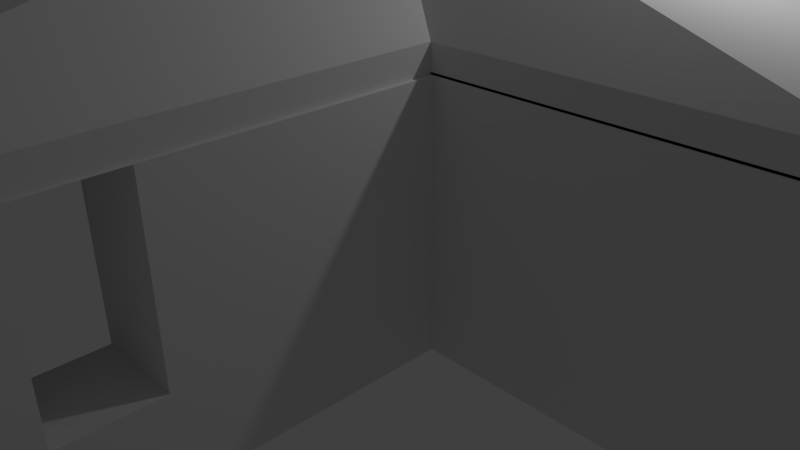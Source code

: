 # Source: house_prototype.blend  (saved by Blender 2.76.0; exported with 4.5.12 LTS)
import bpy
from mathutils import Matrix  # noqa: F401  (used for matrix-valued properties, if any)

bpy.ops.wm.read_factory_settings(use_empty=True)
scene = bpy.context.scene
scene.name = 'Scene'

# ---- collections
col_collection_1 = bpy.data.collections.new('Collection 1'); scene.collection.children.link(col_collection_1)

# ---- world
world_world = bpy.data.worlds.new('World'); scene.world = world_world
world_world.color = (0.05088, 0.05088, 0.05088)
world_world.use_sun_shadow = False
world_world.sun_shadow_jitter_overblur = 0.0
world_world.cycles.sampling_method = 'MANUAL'
world_world.cycles.sample_map_resolution = 256

# ---- cameras
cam_camera = bpy.data.cameras.new('Camera')
cam_camera.clip_end = 100.0
cam_camera.lens = 35.0
cam_camera.sensor_width = 32.0
cam_camera.sensor_height = 18.0
cam_camera.ortho_scale = 7.314
cam_camera.dof.focus_distance = 0.0
cam_camera.dof.aperture_fstop = 128.0

# ---- lights
light_lamp = bpy.data.lights.new('Lamp', 'POINT')
light_lamp.transmission_factor = 0.0
light_lamp.cutoff_distance = 30.0
light_lamp.energy = 100.0
light_lamp.shadow_buffer_clip_start = 1.001
light_lamp.shadow_soft_size = 0.1
light_lamp.shadow_maximum_resolution = 0.006
light_lamp.use_absolute_resolution = True
light_lamp.cycles.use_multiple_importance_sampling = False

# ---- meshes
me_plane = bpy.data.meshes.new('Plane')
me_plane.from_pydata([(-0.5, -0.5, 0.0), (0.5, -0.5, 0.0), (-0.5, 0.5, 0.0), (0.5, 0.5, 0.0), (5.5, -0.5, 0.0), (5.5, 0.5, 0.0), (6.5, -0.5, 0.0), (6.5, 0.5, 0.0), (5.5, 3.5, 0.0), (6.5, 3.5, 0.0), (5.5, 5.5, 0.0), (6.5, 5.5, 0.0), (5.5, 7.5, 0.0), (6.5, 7.5, 0.0), (5.5, 8.5, 0.0), (6.5, 8.5, 0.0), (3.5, 7.5, 0.0), (3.5, 8.5, 0.0), (2.5, 7.5, 0.0), (2.5, 8.5, 0.0), (-0.5, 7.5, 0.0), (-0.5, 8.5, 0.0), (-0.5, 2.5, 0.0), (0.5, 2.5, 0.0), (-0.5, 3.5, 0.0), (0.5, 3.5, 0.0), (-0.5, 7.5, 0.0), (0.5, 7.5, 0.0), (-3.5, 7.5, 0.0), (-3.5, 8.5, 0.0), (-4.5, 7.5, 0.0), (-4.5, 8.5, 0.0), (-6.5, 7.5, 0.0), (-6.5, 8.5, 0.0), (-7.5, 7.5, 0.0), (-7.5, 8.5, 0.0), (-6.5, 1.5, 0.0), (-7.5, 1.5, 0.0), (-6.5, 0.5, 0.0), (-7.5, 0.5, 0.0), (-6.5, -0.5, 0.0), (-7.5, -0.5, 0.0), (-6.5, -4.5, 0.0), (-7.5, -4.5, 0.0), (-6.5, -5.5, 0.0), (-7.5, -5.5, 0.0), (-6.5, -6.5, 0.0), (-7.5, -6.5, 0.0), (-6.5, -7.5, 0.0), (-7.5, -7.5, 0.0), (-4.5, -6.5, 0.0), (-4.5, -7.5, 0.0), (-2.5, -6.5, 0.0), (-2.5, -7.5, 0.0), (1.5, -6.5, 0.0), (1.5, -7.5, 0.0), (2.5, -6.5, 0.0), (2.5, -7.5, 0.0), (1.5, -4.5, 0.0), (2.5, -4.5, 0.0), (1.5, -3.5, 0.0), (2.5, -3.5, 0.0), (1.5, -0.5, 0.0), (2.5, -0.5, 0.0), (-2.5, -0.5, 0.0), (-2.5, 0.5, 0.0), (-3.5, -0.5, 0.0), (-3.5, 0.5, 0.0), (-6.5, -0.5, 0.0), (-6.5, 0.5, 0.0), (-0.5, 0.5, 0.0), (-0.5, -0.5, 0.0), (0.5, -0.5, 0.0), (0.5, 0.5, 0.0), (5.5, -0.5, 0.0), (5.5, 0.5, 0.0), (6.5, -0.5, 0.0), (6.5, 0.5, 0.0), (6.5, 3.5, 0.0), (5.5, 3.5, 0.0), (6.5, 5.5, 0.0), (5.5, 5.5, 0.0), (6.5, 7.5, 0.0), (5.5, 7.5, 0.0), (6.5, 8.5, 0.0), (5.5, 8.5, 0.0), (3.5, 8.5, 0.0), (3.5, 7.5, 0.0), (2.5, 8.5, 0.0), (2.5, 7.5, 0.0), (-0.5, 8.5, 0.0), (-0.5, 7.5, 0.0), (0.5, 2.5, 0.0), (-0.5, 2.5, 0.0), (0.5, 3.5, 0.0), (-0.5, 3.5, 0.0), (0.5, 7.5, 0.0), (-0.5, 7.5, 0.0), (-3.5, 8.5, 0.0), (-3.5, 7.5, 0.0), (-4.5, 8.5, 0.0), (-4.5, 7.5, 0.0), (-6.5, 8.5, 0.0), (-6.5, 7.5, 0.0), (-7.5, 8.5, 0.0), (-7.5, 7.5, 0.0), (-7.5, 1.5, 0.0), (-6.5, 1.5, 0.0), (-7.5, 0.5, 0.0), (-6.5, 0.5, 0.0), (-7.5, -0.5, 0.0), (-6.5, -0.5, 0.0), (-7.5, -4.5, 0.0), (-6.5, -4.5, 0.0), (-7.5, -5.5, 0.0), (-6.5, -5.5, 0.0), (-7.5, -6.5, 0.0), (-6.5, -6.5, 0.0), (-7.5, -7.5, 0.0), (-6.5, -7.5, 0.0), (-4.5, -7.5, 0.0), (-4.5, -6.5, 0.0), (-2.5, -7.5, 0.0), (-2.5, -6.5, 0.0), (1.5, -7.5, 0.0), (1.5, -6.5, 0.0), (2.5, -7.5, 0.0), (2.5, -6.5, 0.0), (2.5, -4.5, 0.0), (1.5, -4.5, 0.0), (2.5, -3.5, 0.0), (1.5, -3.5, 0.0), (2.5, -0.5, 0.0), (1.5, -0.5, 0.0), (-2.5, 0.5, 0.0), (-2.5, -0.5, 0.0), (-3.5, 0.5, 0.0), (-3.5, -0.5, 0.0), (-6.5, 0.5, 0.0), (-6.5, -0.5, 0.0), (-0.5, 0.5, 3.0), (-0.5, -0.5, 3.0), (0.5, -0.5, 3.0), (0.5, 0.5, 3.0), (5.5, -0.5, 3.0), (5.5, 0.5, 3.0), (6.5, -0.5, 3.0), (6.5, 0.5, 3.0), (6.5, 3.5, 3.0), (5.5, 3.5, 3.0), (6.5, 5.5, 3.0), (5.5, 5.5, 3.0), (6.5, 7.5, 3.0), (5.5, 7.5, 3.0), (6.5, 8.5, 3.0), (5.5, 8.5, 3.0), (3.5, 8.5, 3.0), (3.5, 7.5, 3.0), (2.5, 8.5, 3.0), (2.5, 7.5, 3.0), (-0.5, 8.5, 3.0), (-0.5, 7.5, 3.0), (0.5, 2.5, 3.0), (-0.5, 2.5, 3.0), (0.5, 3.5, 3.0), (-0.5, 3.5, 3.0), (0.5, 7.5, 3.0), (-0.5, 7.5, 3.0), (-3.5, 8.5, 3.0), (-3.5, 7.5, 3.0), (-4.5, 8.5, 3.0), (-4.5, 7.5, 3.0), (-6.5, 8.5, 3.0), (-6.5, 7.5, 3.0), (-7.5, 8.5, 3.0), (-7.5, 7.5, 3.0), (-7.5, 1.5, 3.0), (-6.5, 1.5, 3.0), (-7.5, 0.5, 3.0), (-6.5, 0.5, 3.0), (-7.5, -0.5, 3.0), (-6.5, -0.5, 3.0), (-7.5, -4.5, 3.0), (-6.5, -4.5, 3.0), (-7.5, -5.5, 3.0), (-6.5, -5.5, 3.0), (-7.5, -6.5, 3.0), (-6.5, -6.5, 3.0), (-7.5, -7.5, 3.0), (-6.5, -7.5, 3.0), (-4.5, -7.5, 3.0), (-4.5, -6.5, 3.0), (-2.5, -7.5, 3.0), (-2.5, -6.5, 3.0), (1.5, -7.5, 3.0), (1.5, -6.5, 3.0), (2.5, -7.5, 3.0), (2.5, -6.5, 3.0), (2.5, -4.5, 3.0), (1.5, -4.5, 3.0), (2.5, -3.5, 3.0), (1.5, -3.5, 3.0), (2.5, -0.5, 3.0), (1.5, -0.5, 3.0), (-2.5, 0.5, 3.0), (-2.5, -0.5, 3.0), (-3.5, 0.5, 3.0), (-3.5, -0.5, 3.0), (-6.5, 0.5, 3.0), (-6.5, -0.5, 3.0), (3.5, 8.5, 1.0), (3.5, 7.5, 1.0), (2.5, 8.5, 1.0), (2.5, 7.5, 1.0), (-3.5, 8.5, 1.0), (-3.5, 7.5, 1.0), (-4.5, 8.5, 1.0), (-4.5, 7.5, 1.0), (-7.5, -5.5, 1.0), (-6.5, -5.5, 1.0), (-7.5, -6.5, 1.0), (-6.5, -6.5, 1.0), (2.5, -4.5, 1.0), (1.5, -4.5, 1.0), (2.5, -3.5, 1.0), (1.5, -3.5, 1.0), (0.4272, -0.4853, 3.022), (1.427, -0.4853, 3.022), (0.4492, 0.5147, 2.999), (1.427, 0.5147, 3.022), (0.4492, 8.515, 2.999), (1.427, 8.515, 3.022), (-7.551, 0.5147, 2.999), (-7.551, 8.515, 2.999), (0.4492, -7.485, 2.999), (-7.551, -7.485, 2.999), (2.449, 0.5147, 2.999), (2.449, -7.485, 2.999), (6.427, 0.5147, 3.022), (6.427, 8.515, 3.022), (0.4272, 8.515, 3.022), (0.4272, 0.5147, 3.022), (6.427, 8.515, 3.022), (6.427, 0.5147, 3.022), (0.4272, -0.4853, 3.022), (6.427, -0.4853, 3.022), (0.4492, 8.515, 2.999), (0.4492, 0.5147, 2.999), (6.449, 8.515, 2.999), (6.449, 0.5147, 2.999), (0.4492, -0.4853, 2.999), (6.449, -0.4853, 2.999), (0.4492, 8.515, 3.303), (0.4492, 0.5147, 3.303), (-7.551, 8.515, 3.303), (-7.551, 0.5147, 3.303), (-7.551, -7.485, 3.303), (0.4492, -7.485, 3.303), (2.449, -7.485, 3.303), (2.449, 0.5147, 3.303), (0.4492, 8.515, 3.303), (0.4492, 0.5147, 3.303), (6.449, 8.515, 3.303), (6.449, 0.5147, 3.303), (0.4492, -0.4853, 3.303), (6.449, -0.4853, 3.303), (0.3063, 0.9433, 4.831)], [], [(69, 68, 139, 138), (31, 33, 102, 100), (51, 50, 121, 120), (13, 15, 84, 82), (8, 9, 11, 10), (15, 14, 85, 84), (47, 49, 118, 116), (66, 67, 136, 137), (16, 17, 210, 211), (12, 10, 81, 83), (49, 48, 119, 118), (22, 23, 25, 24), (2, 65, 134, 70), (11, 13, 82, 80), (29, 31, 216, 214), (30, 31, 100, 101), (64, 0, 71, 135), (28, 20, 91, 99), (65, 64, 135, 134), (21, 29, 98, 90), (46, 47, 116, 117), (62, 60, 131, 133), (61, 60, 225, 224), (29, 28, 99, 98), (44, 42, 113, 115), (50, 51, 53, 52), (61, 63, 132, 130), (10, 11, 80, 81), (26, 24, 95, 97), (31, 30, 217, 216), (43, 45, 114, 112), (63, 62, 133, 132), (64, 65, 67, 66), (8, 5, 75, 79), (88, 90, 160, 158), (108, 110, 180, 178), (132, 133, 203, 202), (131, 130, 200, 201), (89, 88, 158, 159), (109, 107, 177, 179), (129, 125, 195, 199), (87, 83, 153, 157), (106, 108, 178, 176), (127, 128, 198, 197), (85, 86, 156, 155), (128, 129, 199, 198), (86, 87, 157, 156), (107, 103, 173, 177), (105, 106, 176, 175), (124, 126, 196, 194), (82, 84, 154, 152), (126, 127, 197, 196), (84, 85, 155, 154), (125, 123, 193, 195), (83, 81, 151, 153), (102, 104, 174, 172), (122, 124, 194, 192), (80, 82, 152, 150), (104, 105, 175, 174), (103, 101, 171, 173), (48, 51, 120, 119), (32, 30, 101, 103), (17, 16, 87, 86), (68, 66, 137, 139), (50, 46, 117, 121), (35, 34, 105, 104), (14, 17, 86, 85), (67, 69, 138, 136), (52, 53, 122, 123), (33, 35, 104, 102), (16, 12, 83, 87), (18, 19, 88, 89), (34, 37, 106, 105), (0, 1, 72, 71), (53, 55, 124, 122), (36, 32, 103, 107), (54, 52, 123, 125), (19, 21, 90, 88), (57, 56, 127, 126), (37, 39, 108, 106), (20, 18, 89, 91), (55, 57, 126, 124), (38, 36, 107, 109), (23, 22, 93, 92), (1, 4, 74, 72), (3, 23, 92, 73), (5, 3, 73, 75), (59, 58, 129, 128), (39, 41, 110, 108), (22, 2, 70, 93), (6, 7, 77, 76), (56, 59, 128, 127), (40, 38, 109, 111), (24, 25, 94, 95), (4, 6, 76, 74), (58, 54, 125, 129), (60, 61, 130, 131), (41, 43, 112, 110), (9, 8, 79, 78), (42, 40, 111, 113), (27, 26, 97, 96), (7, 9, 78, 77), (45, 44, 115, 114), (25, 27, 96, 94), (141, 142, 143, 140), (143, 142, 144, 145), (145, 144, 146, 147), (145, 147, 148, 149), (151, 150, 152, 153), (153, 152, 154, 155), (153, 155, 156, 157), (159, 158, 160, 161), (140, 143, 162, 163), (165, 164, 166, 167), (161, 160, 168, 169), (171, 170, 172, 173), (173, 172, 174, 175), (173, 175, 176, 177), (177, 176, 178, 179), (179, 178, 180, 181), (181, 180, 182, 183), (183, 182, 184, 185), (187, 186, 188, 189), (187, 189, 190, 191), (193, 192, 194, 195), (195, 194, 196, 197), (195, 197, 198, 199), (201, 200, 202, 203), (141, 140, 204, 205), (207, 206, 208, 209), (130, 132, 202, 200), (111, 109, 179, 181), (91, 89, 159, 161), (133, 131, 201, 203), (92, 93, 163, 162), (71, 72, 142, 141), (134, 135, 205, 204), (110, 112, 182, 180), (73, 92, 162, 143), (135, 71, 141, 205), (113, 111, 181, 183), (93, 70, 140, 163), (70, 134, 204, 140), (114, 115, 185, 184), (95, 94, 164, 165), (137, 136, 206, 207), (112, 114, 184, 182), (96, 97, 167, 166), (72, 74, 144, 142), (138, 139, 209, 208), (115, 113, 183, 185), (94, 96, 166, 164), (75, 73, 143, 145), (139, 137, 207, 209), (117, 116, 186, 187), (97, 95, 165, 167), (76, 77, 147, 146), (136, 138, 208, 206), (118, 119, 189, 188), (98, 99, 169, 168), (74, 76, 146, 144), (116, 118, 188, 186), (90, 98, 168, 160), (99, 91, 161, 169), (78, 79, 149, 148), (120, 121, 191, 190), (101, 100, 170, 171), (77, 78, 148, 147), (119, 120, 190, 189), (79, 75, 145, 149), (121, 117, 187, 191), (100, 102, 172, 170), (81, 80, 150, 151), (123, 122, 192, 193), (211, 210, 212, 213), (215, 214, 216, 217), (219, 218, 220, 221), (223, 222, 224, 225), (59, 61, 224, 222), (47, 46, 221, 220), (30, 28, 215, 217), (60, 58, 223, 225), (45, 47, 220, 218), (46, 44, 219, 221), (19, 18, 213, 212), (28, 29, 214, 215), (58, 59, 222, 223), (17, 19, 212, 210), (18, 16, 211, 213), (44, 45, 218, 219), (199, 201, 200, 198), (191, 193, 192, 190), (185, 187, 186, 184), (205, 207, 206, 204), (163, 165, 164, 162), (169, 171, 170, 168), (149, 151, 150, 148), (159, 157, 156, 158), (226, 227, 229, 228), (228, 230, 231, 229), (237, 236, 259, 258), (249, 263, 265, 251), (251, 265, 264, 250), (230, 228, 241, 240), (243, 245, 251, 249), (228, 238, 243, 241), (239, 230, 240, 242), (238, 239, 242, 243), (240, 241, 247, 246), (232, 235, 256, 255), (248, 246, 260, 262), (242, 240, 246, 248), (243, 242, 248, 249), (244, 241, 247, 250), (245, 244, 250, 251), (228, 230, 252, 253), (250, 247, 261, 264), (234, 237, 258, 257), (233, 232, 255, 254), (236, 228, 253, 259), (246, 247, 261, 260), (230, 233, 254, 252), (249, 248, 262, 263), (235, 234, 257, 256), (253, 252, 266), (258, 259, 266), (265, 266, 264), (262, 260, 266), (255, 256, 266), (263, 266, 265), (257, 258, 266), (254, 255, 266), (264, 261, 266), (259, 253, 266), (252, 254, 266), (260, 261, 266), (263, 262, 266), (256, 257, 266)])
me_plane.use_remesh_preserve_volume = False
me_plane.use_remesh_preserve_attributes = False
me_plane.use_mirror_vertex_groups = False
me_plane.update()

# ---- objects
ob_plane = bpy.data.objects.new('Plane', me_plane)
ob_lamp = bpy.data.objects.new('Lamp', light_lamp)
ob_camera = bpy.data.objects.new('Camera', cam_camera)

# ---- transforms, parenting, visibility, modifiers, constraints
ob_plane.location = (-0.4772, -0.4772, 0.0)
ob_plane.lineart.crease_threshold = 0.0
ob_lamp.location = (4.076, 1.005, 5.904)
ob_lamp.rotation_euler = (0.6503, 0.05522, 1.866)
ob_lamp.lock_rotations_4d = False
ob_lamp.empty_display_type = 'ARROWS'
ob_lamp.color = (0.0, 0.0, 0.0, 0.0)
ob_lamp.lineart.crease_threshold = 0.0
ob_camera.location = (7.481, -6.508, 5.344)
ob_camera.rotation_euler = (1.109, 0.01082, 0.8149)
ob_camera.lock_rotations_4d = False
ob_camera.empty_display_type = 'ARROWS'
ob_camera.color = (0.0, 0.0, 0.0, 0.0)
ob_camera.display_type = 'WIRE'
ob_camera.lineart.crease_threshold = 0.0

# ---- collection membership
col_collection_1.objects.link(ob_plane)
col_collection_1.objects.link(ob_lamp)
col_collection_1.objects.link(ob_camera)

# ---- scene / render settings (as saved in the file)
scene.camera = ob_camera
scene.frame_start = 1; scene.frame_end = 250; scene.frame_set(1)
scene.render.engine = 'BLENDER_EEVEE_NEXT'
scene.render.resolution_percentage = 50
scene.render.dither_intensity = 0.0
scene.cycles.use_denoising = False
scene.cycles.samples = 10
scene.cycles.sampling_pattern = 'TABULATED_SOBOL'
scene.cycles.light_sampling_threshold = 0.0
scene.cycles.use_adaptive_sampling = False
scene.cycles.use_light_tree = False
scene.cycles.blur_glossy = 0.0
scene.cycles.pixel_filter_type = 'GAUSSIAN'
scene.cycles.sample_clamp_indirect = 0.0
scene.view_settings.view_transform = 'Standard'
bpy.context.view_layer.update()
